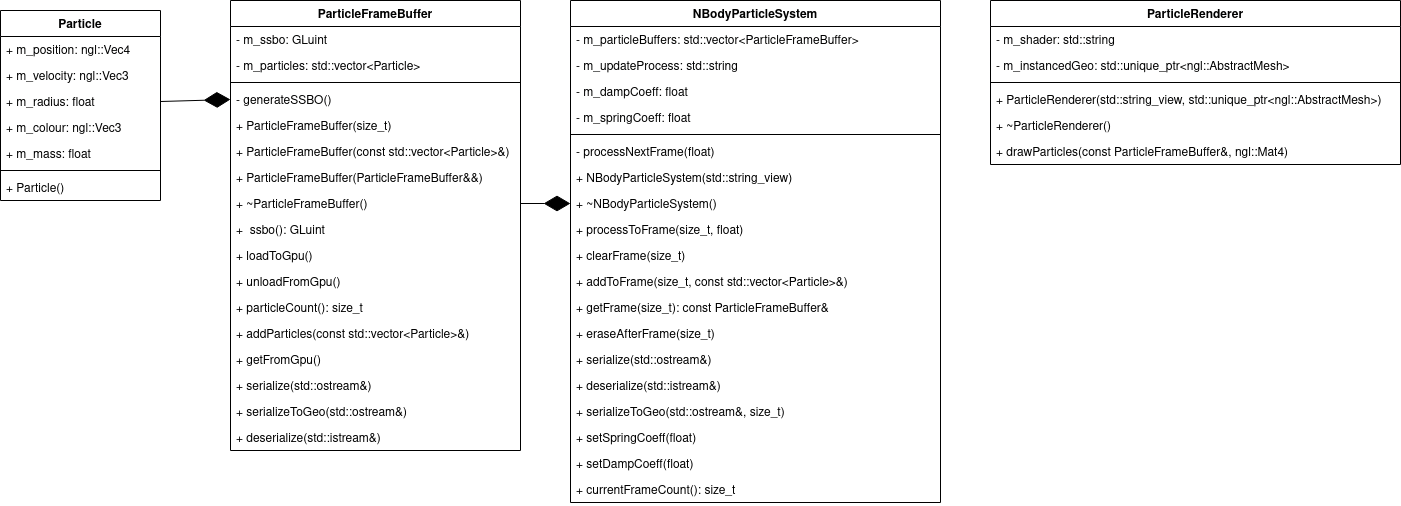

The diagram above was exported from draw.io. Its source (the exported page's mxGraphModel, read from the mxfile embedded in the PNG):
<mxGraphModel dx="2049" dy="1136" grid="1" gridSize="10" guides="1" tooltips="1" connect="1" arrows="1" fold="1" page="1" pageScale="1" pageWidth="827" pageHeight="1169" math="0" shadow="0">
  <root>
    <mxCell id="WIyWlLk6GJQsqaUBKTNV-0" />
    <mxCell id="WIyWlLk6GJQsqaUBKTNV-1" parent="WIyWlLk6GJQsqaUBKTNV-0" />
    <mxCell id="sdkMAZA4-VlE3pLJ2qUO-5" value="Particle" style="swimlane;fontStyle=1;align=center;verticalAlign=top;childLayout=stackLayout;horizontal=1;startSize=26;horizontalStack=0;resizeParent=1;resizeParentMax=0;resizeLast=0;collapsible=1;marginBottom=0;" vertex="1" parent="WIyWlLk6GJQsqaUBKTNV-1">
      <mxGeometry x="330" y="380" width="160" height="190" as="geometry" />
    </mxCell>
    <mxCell id="sdkMAZA4-VlE3pLJ2qUO-10" value="+ m_position: ngl::Vec4   " style="text;strokeColor=none;fillColor=none;align=left;verticalAlign=top;spacingLeft=4;spacingRight=4;overflow=hidden;rotatable=0;points=[[0,0.5],[1,0.5]];portConstraint=eastwest;" vertex="1" parent="sdkMAZA4-VlE3pLJ2qUO-5">
      <mxGeometry y="26" width="160" height="26" as="geometry" />
    </mxCell>
    <mxCell id="sdkMAZA4-VlE3pLJ2qUO-12" value="+ m_velocity: ngl::Vec3   " style="text;strokeColor=none;fillColor=none;align=left;verticalAlign=top;spacingLeft=4;spacingRight=4;overflow=hidden;rotatable=0;points=[[0,0.5],[1,0.5]];portConstraint=eastwest;" vertex="1" parent="sdkMAZA4-VlE3pLJ2qUO-5">
      <mxGeometry y="52" width="160" height="26" as="geometry" />
    </mxCell>
    <mxCell id="sdkMAZA4-VlE3pLJ2qUO-14" value="+ m_radius: float  " style="text;strokeColor=none;fillColor=none;align=left;verticalAlign=top;spacingLeft=4;spacingRight=4;overflow=hidden;rotatable=0;points=[[0,0.5],[1,0.5]];portConstraint=eastwest;" vertex="1" parent="sdkMAZA4-VlE3pLJ2qUO-5">
      <mxGeometry y="78" width="160" height="26" as="geometry" />
    </mxCell>
    <mxCell id="sdkMAZA4-VlE3pLJ2qUO-13" value="+ m_colour: ngl::Vec3   " style="text;strokeColor=none;fillColor=none;align=left;verticalAlign=top;spacingLeft=4;spacingRight=4;overflow=hidden;rotatable=0;points=[[0,0.5],[1,0.5]];portConstraint=eastwest;" vertex="1" parent="sdkMAZA4-VlE3pLJ2qUO-5">
      <mxGeometry y="104" width="160" height="26" as="geometry" />
    </mxCell>
    <mxCell id="sdkMAZA4-VlE3pLJ2qUO-15" value="+ m_mass: float" style="text;strokeColor=none;fillColor=none;align=left;verticalAlign=top;spacingLeft=4;spacingRight=4;overflow=hidden;rotatable=0;points=[[0,0.5],[1,0.5]];portConstraint=eastwest;" vertex="1" parent="sdkMAZA4-VlE3pLJ2qUO-5">
      <mxGeometry y="130" width="160" height="26" as="geometry" />
    </mxCell>
    <mxCell id="sdkMAZA4-VlE3pLJ2qUO-7" value="" style="line;strokeWidth=1;fillColor=none;align=left;verticalAlign=middle;spacingTop=-1;spacingLeft=3;spacingRight=3;rotatable=0;labelPosition=right;points=[];portConstraint=eastwest;strokeColor=inherit;" vertex="1" parent="sdkMAZA4-VlE3pLJ2qUO-5">
      <mxGeometry y="156" width="160" height="8" as="geometry" />
    </mxCell>
    <mxCell id="sdkMAZA4-VlE3pLJ2qUO-16" value="+ Particle()  " style="text;strokeColor=none;fillColor=none;align=left;verticalAlign=top;spacingLeft=4;spacingRight=4;overflow=hidden;rotatable=0;points=[[0,0.5],[1,0.5]];portConstraint=eastwest;" vertex="1" parent="sdkMAZA4-VlE3pLJ2qUO-5">
      <mxGeometry y="164" width="160" height="26" as="geometry" />
    </mxCell>
    <mxCell id="sdkMAZA4-VlE3pLJ2qUO-17" value="ParticleFrameBuffer" style="swimlane;fontStyle=1;align=center;verticalAlign=top;childLayout=stackLayout;horizontal=1;startSize=26;horizontalStack=0;resizeParent=1;resizeParentMax=0;resizeLast=0;collapsible=1;marginBottom=0;" vertex="1" parent="WIyWlLk6GJQsqaUBKTNV-1">
      <mxGeometry x="560" y="370" width="290" height="450" as="geometry" />
    </mxCell>
    <mxCell id="sdkMAZA4-VlE3pLJ2qUO-21" value="- m_ssbo: GLuint  " style="text;strokeColor=none;fillColor=none;align=left;verticalAlign=top;spacingLeft=4;spacingRight=4;overflow=hidden;rotatable=0;points=[[0,0.5],[1,0.5]];portConstraint=eastwest;" vertex="1" parent="sdkMAZA4-VlE3pLJ2qUO-17">
      <mxGeometry y="26" width="290" height="26" as="geometry" />
    </mxCell>
    <mxCell id="sdkMAZA4-VlE3pLJ2qUO-22" value="- m_particles: std::vector&lt;Particle&gt;" style="text;strokeColor=none;fillColor=none;align=left;verticalAlign=top;spacingLeft=4;spacingRight=4;overflow=hidden;rotatable=0;points=[[0,0.5],[1,0.5]];portConstraint=eastwest;" vertex="1" parent="sdkMAZA4-VlE3pLJ2qUO-17">
      <mxGeometry y="52" width="290" height="26" as="geometry" />
    </mxCell>
    <mxCell id="sdkMAZA4-VlE3pLJ2qUO-19" value="" style="line;strokeWidth=1;fillColor=none;align=left;verticalAlign=middle;spacingTop=-1;spacingLeft=3;spacingRight=3;rotatable=0;labelPosition=right;points=[];portConstraint=eastwest;strokeColor=inherit;" vertex="1" parent="sdkMAZA4-VlE3pLJ2qUO-17">
      <mxGeometry y="78" width="290" height="8" as="geometry" />
    </mxCell>
    <mxCell id="sdkMAZA4-VlE3pLJ2qUO-24" value="- generateSSBO()" style="text;strokeColor=none;fillColor=none;align=left;verticalAlign=top;spacingLeft=4;spacingRight=4;overflow=hidden;rotatable=0;points=[[0,0.5],[1,0.5]];portConstraint=eastwest;" vertex="1" parent="sdkMAZA4-VlE3pLJ2qUO-17">
      <mxGeometry y="86" width="290" height="26" as="geometry" />
    </mxCell>
    <mxCell id="sdkMAZA4-VlE3pLJ2qUO-25" value="+ ParticleFrameBuffer(size_t)" style="text;strokeColor=none;fillColor=none;align=left;verticalAlign=top;spacingLeft=4;spacingRight=4;overflow=hidden;rotatable=0;points=[[0,0.5],[1,0.5]];portConstraint=eastwest;" vertex="1" parent="sdkMAZA4-VlE3pLJ2qUO-17">
      <mxGeometry y="112" width="290" height="26" as="geometry" />
    </mxCell>
    <mxCell id="sdkMAZA4-VlE3pLJ2qUO-26" value="+ ParticleFrameBuffer(const std::vector&lt;Particle&gt;&amp;)" style="text;strokeColor=none;fillColor=none;align=left;verticalAlign=top;spacingLeft=4;spacingRight=4;overflow=hidden;rotatable=0;points=[[0,0.5],[1,0.5]];portConstraint=eastwest;" vertex="1" parent="sdkMAZA4-VlE3pLJ2qUO-17">
      <mxGeometry y="138" width="290" height="26" as="geometry" />
    </mxCell>
    <mxCell id="sdkMAZA4-VlE3pLJ2qUO-27" value="+ ParticleFrameBuffer(ParticleFrameBuffer&amp;&amp;)" style="text;strokeColor=none;fillColor=none;align=left;verticalAlign=top;spacingLeft=4;spacingRight=4;overflow=hidden;rotatable=0;points=[[0,0.5],[1,0.5]];portConstraint=eastwest;" vertex="1" parent="sdkMAZA4-VlE3pLJ2qUO-17">
      <mxGeometry y="164" width="290" height="26" as="geometry" />
    </mxCell>
    <mxCell id="sdkMAZA4-VlE3pLJ2qUO-28" value="+ ~ParticleFrameBuffer() " style="text;strokeColor=none;fillColor=none;align=left;verticalAlign=top;spacingLeft=4;spacingRight=4;overflow=hidden;rotatable=0;points=[[0,0.5],[1,0.5]];portConstraint=eastwest;" vertex="1" parent="sdkMAZA4-VlE3pLJ2qUO-17">
      <mxGeometry y="190" width="290" height="26" as="geometry" />
    </mxCell>
    <mxCell id="sdkMAZA4-VlE3pLJ2qUO-30" value="+  ssbo(): GLuint" style="text;strokeColor=none;fillColor=none;align=left;verticalAlign=top;spacingLeft=4;spacingRight=4;overflow=hidden;rotatable=0;points=[[0,0.5],[1,0.5]];portConstraint=eastwest;" vertex="1" parent="sdkMAZA4-VlE3pLJ2qUO-17">
      <mxGeometry y="216" width="290" height="26" as="geometry" />
    </mxCell>
    <mxCell id="sdkMAZA4-VlE3pLJ2qUO-31" value="+ loadToGpu()" style="text;strokeColor=none;fillColor=none;align=left;verticalAlign=top;spacingLeft=4;spacingRight=4;overflow=hidden;rotatable=0;points=[[0,0.5],[1,0.5]];portConstraint=eastwest;" vertex="1" parent="sdkMAZA4-VlE3pLJ2qUO-17">
      <mxGeometry y="242" width="290" height="26" as="geometry" />
    </mxCell>
    <mxCell id="sdkMAZA4-VlE3pLJ2qUO-32" value="+ unloadFromGpu()    " style="text;strokeColor=none;fillColor=none;align=left;verticalAlign=top;spacingLeft=4;spacingRight=4;overflow=hidden;rotatable=0;points=[[0,0.5],[1,0.5]];portConstraint=eastwest;" vertex="1" parent="sdkMAZA4-VlE3pLJ2qUO-17">
      <mxGeometry y="268" width="290" height="26" as="geometry" />
    </mxCell>
    <mxCell id="sdkMAZA4-VlE3pLJ2qUO-33" value="+ particleCount(): size_t" style="text;strokeColor=none;fillColor=none;align=left;verticalAlign=top;spacingLeft=4;spacingRight=4;overflow=hidden;rotatable=0;points=[[0,0.5],[1,0.5]];portConstraint=eastwest;" vertex="1" parent="sdkMAZA4-VlE3pLJ2qUO-17">
      <mxGeometry y="294" width="290" height="26" as="geometry" />
    </mxCell>
    <mxCell id="sdkMAZA4-VlE3pLJ2qUO-34" value="+ addParticles(const std::vector&lt;Particle&gt;&amp;)" style="text;strokeColor=none;fillColor=none;align=left;verticalAlign=top;spacingLeft=4;spacingRight=4;overflow=hidden;rotatable=0;points=[[0,0.5],[1,0.5]];portConstraint=eastwest;" vertex="1" parent="sdkMAZA4-VlE3pLJ2qUO-17">
      <mxGeometry y="320" width="290" height="26" as="geometry" />
    </mxCell>
    <mxCell id="sdkMAZA4-VlE3pLJ2qUO-35" value="+ getFromGpu()" style="text;strokeColor=none;fillColor=none;align=left;verticalAlign=top;spacingLeft=4;spacingRight=4;overflow=hidden;rotatable=0;points=[[0,0.5],[1,0.5]];portConstraint=eastwest;" vertex="1" parent="sdkMAZA4-VlE3pLJ2qUO-17">
      <mxGeometry y="346" width="290" height="26" as="geometry" />
    </mxCell>
    <mxCell id="sdkMAZA4-VlE3pLJ2qUO-36" value="+ serialize(std::ostream&amp;)" style="text;strokeColor=none;fillColor=none;align=left;verticalAlign=top;spacingLeft=4;spacingRight=4;overflow=hidden;rotatable=0;points=[[0,0.5],[1,0.5]];portConstraint=eastwest;" vertex="1" parent="sdkMAZA4-VlE3pLJ2qUO-17">
      <mxGeometry y="372" width="290" height="26" as="geometry" />
    </mxCell>
    <mxCell id="sdkMAZA4-VlE3pLJ2qUO-37" value="+ serializeToGeo(std::ostream&amp;)" style="text;strokeColor=none;fillColor=none;align=left;verticalAlign=top;spacingLeft=4;spacingRight=4;overflow=hidden;rotatable=0;points=[[0,0.5],[1,0.5]];portConstraint=eastwest;" vertex="1" parent="sdkMAZA4-VlE3pLJ2qUO-17">
      <mxGeometry y="398" width="290" height="26" as="geometry" />
    </mxCell>
    <mxCell id="sdkMAZA4-VlE3pLJ2qUO-38" value="+ deserialize(std::istream&amp;)" style="text;strokeColor=none;fillColor=none;align=left;verticalAlign=top;spacingLeft=4;spacingRight=4;overflow=hidden;rotatable=0;points=[[0,0.5],[1,0.5]];portConstraint=eastwest;" vertex="1" parent="sdkMAZA4-VlE3pLJ2qUO-17">
      <mxGeometry y="424" width="290" height="26" as="geometry" />
    </mxCell>
    <mxCell id="sdkMAZA4-VlE3pLJ2qUO-23" value="" style="endArrow=diamondThin;endFill=1;endSize=24;html=1;rounded=0;exitX=1;exitY=0.5;exitDx=0;exitDy=0;entryX=0;entryY=0.5;entryDx=0;entryDy=0;" edge="1" parent="WIyWlLk6GJQsqaUBKTNV-1" source="sdkMAZA4-VlE3pLJ2qUO-14" target="sdkMAZA4-VlE3pLJ2qUO-24">
      <mxGeometry width="160" relative="1" as="geometry">
        <mxPoint x="490" y="420" as="sourcePoint" />
        <mxPoint x="640" y="420" as="targetPoint" />
      </mxGeometry>
    </mxCell>
    <mxCell id="sdkMAZA4-VlE3pLJ2qUO-39" value="NBodyParticleSystem" style="swimlane;fontStyle=1;align=center;verticalAlign=top;childLayout=stackLayout;horizontal=1;startSize=26;horizontalStack=0;resizeParent=1;resizeParentMax=0;resizeLast=0;collapsible=1;marginBottom=0;" vertex="1" parent="WIyWlLk6GJQsqaUBKTNV-1">
      <mxGeometry x="900" y="370" width="370" height="502" as="geometry" />
    </mxCell>
    <mxCell id="sdkMAZA4-VlE3pLJ2qUO-40" value="- m_particleBuffers: std::vector&lt;ParticleFrameBuffer&gt;" style="text;strokeColor=none;fillColor=none;align=left;verticalAlign=top;spacingLeft=4;spacingRight=4;overflow=hidden;rotatable=0;points=[[0,0.5],[1,0.5]];portConstraint=eastwest;" vertex="1" parent="sdkMAZA4-VlE3pLJ2qUO-39">
      <mxGeometry y="26" width="370" height="26" as="geometry" />
    </mxCell>
    <mxCell id="sdkMAZA4-VlE3pLJ2qUO-43" value="- m_updateProcess: std::string" style="text;strokeColor=none;fillColor=none;align=left;verticalAlign=top;spacingLeft=4;spacingRight=4;overflow=hidden;rotatable=0;points=[[0,0.5],[1,0.5]];portConstraint=eastwest;" vertex="1" parent="sdkMAZA4-VlE3pLJ2qUO-39">
      <mxGeometry y="52" width="370" height="26" as="geometry" />
    </mxCell>
    <mxCell id="sdkMAZA4-VlE3pLJ2qUO-44" value="- m_dampCoeff: float " style="text;strokeColor=none;fillColor=none;align=left;verticalAlign=top;spacingLeft=4;spacingRight=4;overflow=hidden;rotatable=0;points=[[0,0.5],[1,0.5]];portConstraint=eastwest;" vertex="1" parent="sdkMAZA4-VlE3pLJ2qUO-39">
      <mxGeometry y="78" width="370" height="26" as="geometry" />
    </mxCell>
    <mxCell id="sdkMAZA4-VlE3pLJ2qUO-45" value="- m_springCoeff: float" style="text;strokeColor=none;fillColor=none;align=left;verticalAlign=top;spacingLeft=4;spacingRight=4;overflow=hidden;rotatable=0;points=[[0,0.5],[1,0.5]];portConstraint=eastwest;" vertex="1" parent="sdkMAZA4-VlE3pLJ2qUO-39">
      <mxGeometry y="104" width="370" height="26" as="geometry" />
    </mxCell>
    <mxCell id="sdkMAZA4-VlE3pLJ2qUO-41" value="" style="line;strokeWidth=1;fillColor=none;align=left;verticalAlign=middle;spacingTop=-1;spacingLeft=3;spacingRight=3;rotatable=0;labelPosition=right;points=[];portConstraint=eastwest;strokeColor=inherit;" vertex="1" parent="sdkMAZA4-VlE3pLJ2qUO-39">
      <mxGeometry y="130" width="370" height="8" as="geometry" />
    </mxCell>
    <mxCell id="sdkMAZA4-VlE3pLJ2qUO-58" value="- processNextFrame(float)" style="text;strokeColor=none;fillColor=none;align=left;verticalAlign=top;spacingLeft=4;spacingRight=4;overflow=hidden;rotatable=0;points=[[0,0.5],[1,0.5]];portConstraint=eastwest;" vertex="1" parent="sdkMAZA4-VlE3pLJ2qUO-39">
      <mxGeometry y="138" width="370" height="26" as="geometry" />
    </mxCell>
    <mxCell id="sdkMAZA4-VlE3pLJ2qUO-42" value="+ NBodyParticleSystem(std::string_view)" style="text;strokeColor=none;fillColor=none;align=left;verticalAlign=top;spacingLeft=4;spacingRight=4;overflow=hidden;rotatable=0;points=[[0,0.5],[1,0.5]];portConstraint=eastwest;" vertex="1" parent="sdkMAZA4-VlE3pLJ2qUO-39">
      <mxGeometry y="164" width="370" height="26" as="geometry" />
    </mxCell>
    <mxCell id="sdkMAZA4-VlE3pLJ2qUO-46" value="+ ~NBodyParticleSystem()&#10;" style="text;strokeColor=none;fillColor=none;align=left;verticalAlign=top;spacingLeft=4;spacingRight=4;overflow=hidden;rotatable=0;points=[[0,0.5],[1,0.5]];portConstraint=eastwest;" vertex="1" parent="sdkMAZA4-VlE3pLJ2qUO-39">
      <mxGeometry y="190" width="370" height="26" as="geometry" />
    </mxCell>
    <mxCell id="sdkMAZA4-VlE3pLJ2qUO-47" value="+ processToFrame(size_t, float)" style="text;strokeColor=none;fillColor=none;align=left;verticalAlign=top;spacingLeft=4;spacingRight=4;overflow=hidden;rotatable=0;points=[[0,0.5],[1,0.5]];portConstraint=eastwest;" vertex="1" parent="sdkMAZA4-VlE3pLJ2qUO-39">
      <mxGeometry y="216" width="370" height="26" as="geometry" />
    </mxCell>
    <mxCell id="sdkMAZA4-VlE3pLJ2qUO-48" value="+ clearFrame(size_t)" style="text;strokeColor=none;fillColor=none;align=left;verticalAlign=top;spacingLeft=4;spacingRight=4;overflow=hidden;rotatable=0;points=[[0,0.5],[1,0.5]];portConstraint=eastwest;" vertex="1" parent="sdkMAZA4-VlE3pLJ2qUO-39">
      <mxGeometry y="242" width="370" height="26" as="geometry" />
    </mxCell>
    <mxCell id="sdkMAZA4-VlE3pLJ2qUO-49" value="+ addToFrame(size_t, const std::vector&lt;Particle&gt;&amp;)" style="text;strokeColor=none;fillColor=none;align=left;verticalAlign=top;spacingLeft=4;spacingRight=4;overflow=hidden;rotatable=0;points=[[0,0.5],[1,0.5]];portConstraint=eastwest;" vertex="1" parent="sdkMAZA4-VlE3pLJ2qUO-39">
      <mxGeometry y="268" width="370" height="26" as="geometry" />
    </mxCell>
    <mxCell id="sdkMAZA4-VlE3pLJ2qUO-50" value="+ getFrame(size_t): const ParticleFrameBuffer&amp;" style="text;strokeColor=none;fillColor=none;align=left;verticalAlign=top;spacingLeft=4;spacingRight=4;overflow=hidden;rotatable=0;points=[[0,0.5],[1,0.5]];portConstraint=eastwest;" vertex="1" parent="sdkMAZA4-VlE3pLJ2qUO-39">
      <mxGeometry y="294" width="370" height="26" as="geometry" />
    </mxCell>
    <mxCell id="sdkMAZA4-VlE3pLJ2qUO-51" value="+ eraseAfterFrame(size_t)" style="text;strokeColor=none;fillColor=none;align=left;verticalAlign=top;spacingLeft=4;spacingRight=4;overflow=hidden;rotatable=0;points=[[0,0.5],[1,0.5]];portConstraint=eastwest;" vertex="1" parent="sdkMAZA4-VlE3pLJ2qUO-39">
      <mxGeometry y="320" width="370" height="26" as="geometry" />
    </mxCell>
    <mxCell id="sdkMAZA4-VlE3pLJ2qUO-52" value="+ serialize(std::ostream&amp;)" style="text;strokeColor=none;fillColor=none;align=left;verticalAlign=top;spacingLeft=4;spacingRight=4;overflow=hidden;rotatable=0;points=[[0,0.5],[1,0.5]];portConstraint=eastwest;" vertex="1" parent="sdkMAZA4-VlE3pLJ2qUO-39">
      <mxGeometry y="346" width="370" height="26" as="geometry" />
    </mxCell>
    <mxCell id="sdkMAZA4-VlE3pLJ2qUO-53" value="+ deserialize(std::istream&amp;)" style="text;strokeColor=none;fillColor=none;align=left;verticalAlign=top;spacingLeft=4;spacingRight=4;overflow=hidden;rotatable=0;points=[[0,0.5],[1,0.5]];portConstraint=eastwest;" vertex="1" parent="sdkMAZA4-VlE3pLJ2qUO-39">
      <mxGeometry y="372" width="370" height="26" as="geometry" />
    </mxCell>
    <mxCell id="sdkMAZA4-VlE3pLJ2qUO-54" value="+ serializeToGeo(std::ostream&amp;, size_t)" style="text;strokeColor=none;fillColor=none;align=left;verticalAlign=top;spacingLeft=4;spacingRight=4;overflow=hidden;rotatable=0;points=[[0,0.5],[1,0.5]];portConstraint=eastwest;" vertex="1" parent="sdkMAZA4-VlE3pLJ2qUO-39">
      <mxGeometry y="398" width="370" height="26" as="geometry" />
    </mxCell>
    <mxCell id="sdkMAZA4-VlE3pLJ2qUO-55" value="+ setSpringCoeff(float)" style="text;strokeColor=none;fillColor=none;align=left;verticalAlign=top;spacingLeft=4;spacingRight=4;overflow=hidden;rotatable=0;points=[[0,0.5],[1,0.5]];portConstraint=eastwest;" vertex="1" parent="sdkMAZA4-VlE3pLJ2qUO-39">
      <mxGeometry y="424" width="370" height="26" as="geometry" />
    </mxCell>
    <mxCell id="sdkMAZA4-VlE3pLJ2qUO-56" value="+ setDampCoeff(float)" style="text;strokeColor=none;fillColor=none;align=left;verticalAlign=top;spacingLeft=4;spacingRight=4;overflow=hidden;rotatable=0;points=[[0,0.5],[1,0.5]];portConstraint=eastwest;" vertex="1" parent="sdkMAZA4-VlE3pLJ2qUO-39">
      <mxGeometry y="450" width="370" height="26" as="geometry" />
    </mxCell>
    <mxCell id="sdkMAZA4-VlE3pLJ2qUO-57" value="+ currentFrameCount(): size_t" style="text;strokeColor=none;fillColor=none;align=left;verticalAlign=top;spacingLeft=4;spacingRight=4;overflow=hidden;rotatable=0;points=[[0,0.5],[1,0.5]];portConstraint=eastwest;" vertex="1" parent="sdkMAZA4-VlE3pLJ2qUO-39">
      <mxGeometry y="476" width="370" height="26" as="geometry" />
    </mxCell>
    <mxCell id="sdkMAZA4-VlE3pLJ2qUO-59" value="" style="endArrow=diamondThin;endFill=1;endSize=24;html=1;rounded=0;entryX=0;entryY=0.5;entryDx=0;entryDy=0;exitX=1;exitY=0.5;exitDx=0;exitDy=0;" edge="1" parent="WIyWlLk6GJQsqaUBKTNV-1" source="sdkMAZA4-VlE3pLJ2qUO-28" target="sdkMAZA4-VlE3pLJ2qUO-46">
      <mxGeometry width="160" relative="1" as="geometry">
        <mxPoint x="800" y="420" as="sourcePoint" />
        <mxPoint x="950" y="420" as="targetPoint" />
      </mxGeometry>
    </mxCell>
    <mxCell id="sdkMAZA4-VlE3pLJ2qUO-64" value="ParticleRenderer&#10;" style="swimlane;fontStyle=1;align=center;verticalAlign=top;childLayout=stackLayout;horizontal=1;startSize=26;horizontalStack=0;resizeParent=1;resizeParentMax=0;resizeLast=0;collapsible=1;marginBottom=0;" vertex="1" parent="WIyWlLk6GJQsqaUBKTNV-1">
      <mxGeometry x="1320" y="370" width="410" height="164" as="geometry" />
    </mxCell>
    <mxCell id="sdkMAZA4-VlE3pLJ2qUO-65" value="- m_shader: std::string " style="text;strokeColor=none;fillColor=none;align=left;verticalAlign=top;spacingLeft=4;spacingRight=4;overflow=hidden;rotatable=0;points=[[0,0.5],[1,0.5]];portConstraint=eastwest;" vertex="1" parent="sdkMAZA4-VlE3pLJ2qUO-64">
      <mxGeometry y="26" width="410" height="26" as="geometry" />
    </mxCell>
    <mxCell id="sdkMAZA4-VlE3pLJ2qUO-69" value="- m_instancedGeo: std::unique_ptr&lt;ngl::AbstractMesh&gt;" style="text;strokeColor=none;fillColor=none;align=left;verticalAlign=top;spacingLeft=4;spacingRight=4;overflow=hidden;rotatable=0;points=[[0,0.5],[1,0.5]];portConstraint=eastwest;" vertex="1" parent="sdkMAZA4-VlE3pLJ2qUO-64">
      <mxGeometry y="52" width="410" height="26" as="geometry" />
    </mxCell>
    <mxCell id="sdkMAZA4-VlE3pLJ2qUO-66" value="" style="line;strokeWidth=1;fillColor=none;align=left;verticalAlign=middle;spacingTop=-1;spacingLeft=3;spacingRight=3;rotatable=0;labelPosition=right;points=[];portConstraint=eastwest;strokeColor=inherit;" vertex="1" parent="sdkMAZA4-VlE3pLJ2qUO-64">
      <mxGeometry y="78" width="410" height="8" as="geometry" />
    </mxCell>
    <mxCell id="sdkMAZA4-VlE3pLJ2qUO-67" value="+ ParticleRenderer(std::string_view, std::unique_ptr&lt;ngl::AbstractMesh&gt;)" style="text;strokeColor=none;fillColor=none;align=left;verticalAlign=top;spacingLeft=4;spacingRight=4;overflow=hidden;rotatable=0;points=[[0,0.5],[1,0.5]];portConstraint=eastwest;" vertex="1" parent="sdkMAZA4-VlE3pLJ2qUO-64">
      <mxGeometry y="86" width="410" height="26" as="geometry" />
    </mxCell>
    <mxCell id="sdkMAZA4-VlE3pLJ2qUO-70" value="+ ~ParticleRenderer()" style="text;strokeColor=none;fillColor=none;align=left;verticalAlign=top;spacingLeft=4;spacingRight=4;overflow=hidden;rotatable=0;points=[[0,0.5],[1,0.5]];portConstraint=eastwest;" vertex="1" parent="sdkMAZA4-VlE3pLJ2qUO-64">
      <mxGeometry y="112" width="410" height="26" as="geometry" />
    </mxCell>
    <mxCell id="sdkMAZA4-VlE3pLJ2qUO-72" value="+ drawParticles(const ParticleFrameBuffer&amp;, ngl::Mat4)" style="text;strokeColor=none;fillColor=none;align=left;verticalAlign=top;spacingLeft=4;spacingRight=4;overflow=hidden;rotatable=0;points=[[0,0.5],[1,0.5]];portConstraint=eastwest;" vertex="1" parent="sdkMAZA4-VlE3pLJ2qUO-64">
      <mxGeometry y="138" width="410" height="26" as="geometry" />
    </mxCell>
  </root>
</mxGraphModel>